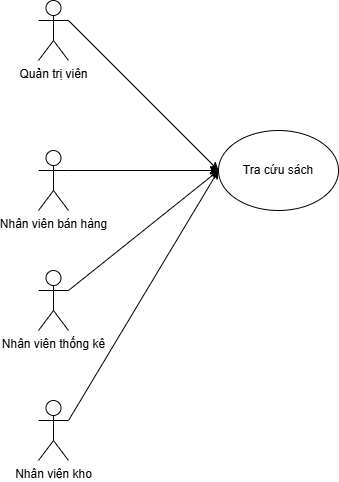

The diagram above was exported from draw.io. Its source (the exported page's mxGraphModel, read from the mxfile embedded in the PNG):
<mxGraphModel dx="1050" dy="522" grid="1" gridSize="10" guides="1" tooltips="1" connect="1" arrows="1" fold="1" page="1" pageScale="1" pageWidth="850" pageHeight="1100" math="0" shadow="0">
  <root>
    <mxCell id="0" />
    <mxCell id="1" parent="0" />
    <mxCell id="KAL-tYfjgO-sZbcOGoUt-1" value="Nhân viên bán hàng" style="shape=umlActor;verticalLabelPosition=bottom;verticalAlign=top;html=1;outlineConnect=0;" parent="1" vertex="1">
      <mxGeometry x="150" y="180" width="30" height="60" as="geometry" />
    </mxCell>
    <mxCell id="KAL-tYfjgO-sZbcOGoUt-2" value="Tra cứu sách" style="ellipse;whiteSpace=wrap;html=1;" parent="1" vertex="1">
      <mxGeometry x="330" y="160" width="120" height="80" as="geometry" />
    </mxCell>
    <mxCell id="KAL-tYfjgO-sZbcOGoUt-3" value="" style="endArrow=classic;html=1;rounded=0;exitX=1;exitY=0.3333333333333333;exitDx=0;exitDy=0;exitPerimeter=0;entryX=0;entryY=0.5;entryDx=0;entryDy=0;" parent="1" source="KAL-tYfjgO-sZbcOGoUt-1" target="KAL-tYfjgO-sZbcOGoUt-2" edge="1">
      <mxGeometry width="50" height="50" relative="1" as="geometry">
        <mxPoint x="210" y="210" as="sourcePoint" />
        <mxPoint x="260" y="160" as="targetPoint" />
      </mxGeometry>
    </mxCell>
    <mxCell id="8NjVP1LlpKTfek_OnlIX-1" value="Nhân viên thống kê" style="shape=umlActor;verticalLabelPosition=bottom;verticalAlign=top;html=1;outlineConnect=0;" vertex="1" parent="1">
      <mxGeometry x="150" y="300" width="30" height="60" as="geometry" />
    </mxCell>
    <mxCell id="P6q21sLiakPZ1KY1o8dX-1" value="Nhân viên kho" style="shape=umlActor;verticalLabelPosition=bottom;verticalAlign=top;html=1;outlineConnect=0;" vertex="1" parent="1">
      <mxGeometry x="150" y="430" width="30" height="60" as="geometry" />
    </mxCell>
    <mxCell id="xgMKyTrOfZKhikGTsm22-1" value="Quản trị viên" style="shape=umlActor;verticalLabelPosition=bottom;verticalAlign=top;html=1;outlineConnect=0;" vertex="1" parent="1">
      <mxGeometry x="150" y="30" width="30" height="60" as="geometry" />
    </mxCell>
    <mxCell id="xgMKyTrOfZKhikGTsm22-2" value="" style="endArrow=classic;html=1;rounded=0;exitX=1;exitY=0.3333333333333333;exitDx=0;exitDy=0;exitPerimeter=0;entryX=0;entryY=0.5;entryDx=0;entryDy=0;" edge="1" parent="1" source="8NjVP1LlpKTfek_OnlIX-1" target="KAL-tYfjgO-sZbcOGoUt-2">
      <mxGeometry width="50" height="50" relative="1" as="geometry">
        <mxPoint x="320" y="340" as="sourcePoint" />
        <mxPoint x="370" y="290" as="targetPoint" />
      </mxGeometry>
    </mxCell>
    <mxCell id="xgMKyTrOfZKhikGTsm22-3" value="" style="endArrow=classic;html=1;rounded=0;exitX=1;exitY=0.3333333333333333;exitDx=0;exitDy=0;exitPerimeter=0;entryX=0;entryY=0.5;entryDx=0;entryDy=0;" edge="1" parent="1" source="P6q21sLiakPZ1KY1o8dX-1" target="KAL-tYfjgO-sZbcOGoUt-2">
      <mxGeometry width="50" height="50" relative="1" as="geometry">
        <mxPoint x="310" y="420" as="sourcePoint" />
        <mxPoint x="360" y="370" as="targetPoint" />
      </mxGeometry>
    </mxCell>
    <mxCell id="xgMKyTrOfZKhikGTsm22-4" value="" style="endArrow=classic;html=1;rounded=0;exitX=1;exitY=0.3333333333333333;exitDx=0;exitDy=0;exitPerimeter=0;" edge="1" parent="1" source="xgMKyTrOfZKhikGTsm22-1">
      <mxGeometry width="50" height="50" relative="1" as="geometry">
        <mxPoint x="250" y="120" as="sourcePoint" />
        <mxPoint x="330" y="200" as="targetPoint" />
      </mxGeometry>
    </mxCell>
  </root>
</mxGraphModel>